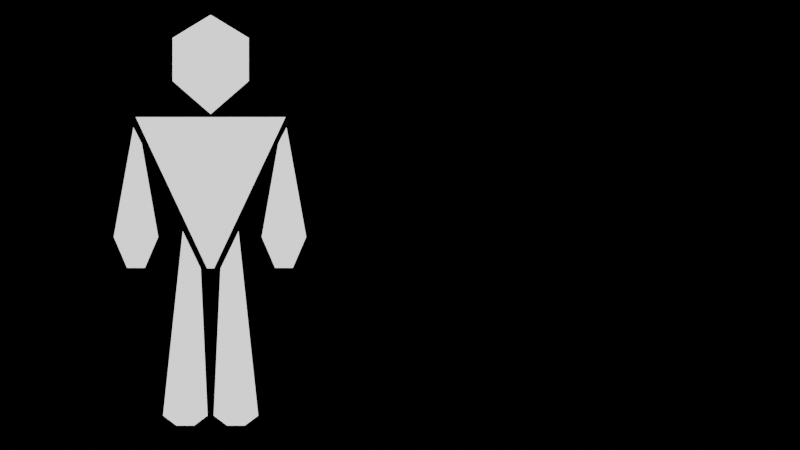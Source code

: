 # Source: silhouette.blend  (saved by Blender 3.1.7; exported with 4.5.12 LTS)
import bpy
from mathutils import Matrix  # noqa: F401  (used for matrix-valued properties, if any)

bpy.ops.wm.read_factory_settings(use_empty=True)
scene = bpy.context.scene
scene.name = 'Scene'

# ---- collections
col_collection = bpy.data.collections.new('Collection'); scene.collection.children.link(col_collection)

# ---- materials (node trees are filled in below, after node groups)
mat_shadelessmat = bpy.data.materials.new('ShadelessMat')
mat_shadelessmat.use_transparent_shadow = False

# ---- material node trees
mat_shadelessmat.use_nodes = True; mat_shadelessmat.node_tree.nodes.clear()
_N = mat_shadelessmat.node_tree.nodes; _L = mat_shadelessmat.node_tree.links
n0 = _N.new('ShaderNodeOutputMaterial'); n0.name = 'Material Output'; n0.location = (300, 300)
n1 = _N.new('ShaderNodeLightPath'); n1.name = 'Light Path'; n1.location = (-458, 578)
n2 = _N.new('ShaderNodeEmission'); n2.name = 'Emission'; n2.location = (-461, 210)
n3 = _N.new('ShaderNodeMixShader'); n3.name = 'Mix Shader'; n3.location = (-226, 391)
_L.new(n1.outputs[0], n3.inputs[0])
_L.new(n2.outputs[0], n3.inputs[2])
_L.new(n3.outputs[0], n0.inputs[0])
n0.is_active_output = True

# ---- world
world_world_001 = bpy.data.worlds.new('World.001'); scene.world = world_world_001
world_world_001.use_nodes = True; world_world_001.node_tree.nodes.clear()
_N = world_world_001.node_tree.nodes; _L = world_world_001.node_tree.links
n0 = _N.new('ShaderNodeBackground'); n0.name = 'Background'; n0.location = (10, 300)
n0.inputs[0].default_value = (0.05, 0.05, 0.05, 0.0)
n1 = _N.new('ShaderNodeOutputWorld'); n1.name = 'World Output'; n1.location = (300, 300)
n1.target = 'EEVEE'
_L.new(n0.outputs[0], n1.inputs[0])
n1.is_active_output = True
world_world_001.use_sun_shadow = False
world_world_001.sun_shadow_jitter_overblur = 0.0

# ---- cameras
cam_camera = bpy.data.cameras.new('Camera')
cam_camera.type = 'ORTHO'
cam_camera.clip_end = 100.0
cam_camera.ortho_scale = 7.314

# ---- lights
light_light = bpy.data.lights.new('Light', 'POINT')
light_light.transmission_factor = 0.0
light_light.energy = 1000.0
light_light.shadow_soft_size = 0.1
light_light.shadow_maximum_resolution = 0.006
light_light.use_absolute_resolution = True

# ---- meshes
me_cube_001 = bpy.data.meshes.new('Cube.001')
me_cube_001.from_pydata([(-1.0, -1.0, -0.1309), (-1.0, -1.0, 1.0), (-1.0, 1.0, -0.1309), (-1.0, 1.0, 1.0), (1.0, -1.0, -0.1309), (1.0, -1.0, 1.0), (1.0, 1.0, -0.1309), (1.0, 1.0, 1.0), (-0.01662, -1.0, 1.598), (-0.01662, 1.0, 1.598), (0.01662, 1.0, 1.598), (0.01662, -1.0, 1.598), (0.0, 1.0, -1.0), (0.0, 1.0, 1.0), (0.0, -1.0, -1.0), (0.0, -1.0, 1.0), (0.0, 1.0, 1.598), (0.0, -1.0, 1.598)], [], [(0, 1, 3, 2), (12, 13, 7, 6), (6, 7, 5, 4), (14, 15, 1, 0), (12, 6, 4, 14), (13, 3, 9, 16), (16, 9, 8, 17), (5, 7, 10, 11), (3, 1, 8, 9), (15, 5, 11, 17), (1, 15, 17, 8), (10, 16, 17, 11), (7, 13, 16, 10), (2, 12, 14, 0), (4, 5, 15, 14), (2, 3, 13, 12)])
_uv = me_cube_001.uv_layers.new(name='UVMap')
_uv.uv.foreach_set('vector', [0.375, 0.0, 0.625, 0.0, 0.625, 0.25, 0.375, 0.25, 0.375, 0.375, 0.625, 0.375, 0.625, 0.5, 0.375, 0.5, 0.375, 0.5, 0.625, 0.5, 0.625, 0.75, 0.375, 0.75, 0.375, 0.875, 0.625, 0.875, 0.625, 1.0, 0.375, 1.0, 0.25, 0.5, 0.375, 0.5, 0.375, 0.75, 0.25, 0.75, 0.625, 0.375, 0.625, 0.25, 0.625, 0.25, 0.625, 0.375, 0.75, 0.5, 0.875, 0.5, 0.875, 0.75, 0.75, 0.75, 0.625, 0.75, 0.625, 0.5, 0.625, 0.5, 0.625, 0.75, 0.625, 0.25, 0.625, 0.0, 0.625, 0.0, 0.625, 0.25, 0.625, 0.875, 0.625, 0.75, 0.625, 0.75, 0.625, 0.875, 0.625, 1.0, 0.625, 0.875, 0.625, 0.875, 0.625, 1.0, 0.625, 0.5, 0.75, 0.5, 0.75, 0.75, 0.625, 0.75, 0.625, 0.5, 0.625, 0.375, 0.625, 0.375, 0.625, 0.5, 0.125, 0.5, 0.25, 0.5, 0.25, 0.75, 0.125, 0.75, 0.375, 0.75, 0.625, 0.75, 0.625, 0.875, 0.375, 0.875, 0.375, 0.25, 0.625, 0.25, 0.625, 0.375, 0.375, 0.375])
me_cube_001.materials.append(mat_shadelessmat)
me_cube_001.use_remesh_fix_poles = True
me_cube_001.use_remesh_preserve_attributes = False
me_cube_001.update()
me_cube_002 = bpy.data.meshes.new('Cube.002')
me_cube_002.from_pydata([(-0.04751, -0.04751, -8.048), (-1.0, -1.0, 1.0), (-0.04751, 0.04751, -8.048), (-1.0, 1.0, 1.0), (0.04751, -0.04751, -8.048), (1.0, -1.0, 1.0), (0.04751, 0.04751, -8.048), (1.0, 1.0, 1.0)], [], [(0, 1, 3, 2), (2, 3, 7, 6), (6, 7, 5, 4), (4, 5, 1, 0), (2, 6, 4, 0), (7, 3, 1, 5)])
_uv = me_cube_002.uv_layers.new(name='UVMap')
_uv.uv.foreach_set('vector', [0.375, 0.0, 0.625, 0.0, 0.625, 0.25, 0.375, 0.25, 0.375, 0.25, 0.625, 0.25, 0.625, 0.5, 0.375, 0.5, 0.375, 0.5, 0.625, 0.5, 0.625, 0.75, 0.375, 0.75, 0.375, 0.75, 0.625, 0.75, 0.625, 1.0, 0.375, 1.0, 0.125, 0.5, 0.375, 0.5, 0.375, 0.75, 0.125, 0.75, 0.625, 0.5, 0.875, 0.5, 0.875, 0.75, 0.625, 0.75])
me_cube_002.materials.append(mat_shadelessmat)
me_cube_002.use_remesh_fix_poles = True
me_cube_002.use_remesh_preserve_attributes = False
me_cube_002.update()
me_cube_003 = bpy.data.meshes.new('Cube.003')
me_cube_003.from_pydata([(-0.5834, -0.2356, -1.0), (-0.06713, -0.3431, 1.351), (-0.5834, 0.2356, -1.0), (-0.06713, 0.3431, 1.351), (0.5834, -0.2356, -1.0), (0.1522, -0.3431, 1.0), (0.5834, 0.2356, -1.0), (0.1522, 0.3431, 1.0), (-0.2332, 0.2356, -1.664), (-0.2332, -0.2356, -1.664), (0.2332, 0.2356, -1.664), (0.2332, -0.2356, -1.664)], [], [(0, 1, 3, 2), (2, 3, 7, 6), (6, 7, 5, 4), (4, 5, 1, 0), (2, 6, 10, 8), (7, 3, 1, 5), (8, 10, 11, 9), (0, 2, 8, 9), (6, 4, 11, 10), (4, 0, 9, 11)])
_uv = me_cube_003.uv_layers.new(name='UVMap')
_uv.uv.foreach_set('vector', [0.375, 0.0, 0.625, 0.0, 0.625, 0.25, 0.375, 0.25, 0.375, 0.25, 0.625, 0.25, 0.625, 0.5, 0.375, 0.5, 0.375, 0.5, 0.625, 0.5, 0.625, 0.75, 0.375, 0.75, 0.375, 0.75, 0.625, 0.75, 0.625, 1.0, 0.375, 1.0, 0.375, 0.25, 0.375, 0.5, 0.375, 0.5, 0.375, 0.25, 0.625, 0.5, 0.875, 0.5, 0.875, 0.75, 0.625, 0.75, 0.125, 0.5, 0.375, 0.5, 0.375, 0.75, 0.125, 0.75, 0.375, 0.0, 0.375, 0.25, 0.375, 0.25, 0.375, 0.0, 0.375, 0.5, 0.375, 0.75, 0.375, 0.75, 0.375, 0.5, 0.375, 0.75, 0.375, 1.0, 0.375, 1.0, 0.375, 0.75])
me_cube_003.materials.append(mat_shadelessmat)
me_cube_003.use_remesh_fix_poles = True
me_cube_003.use_remesh_preserve_attributes = False
me_cube_003.update()
me_cube_004 = bpy.data.meshes.new('Cube.004')
me_cube_004.from_pydata([(-0.5834, -0.2356, -1.0), (-0.06713, -0.3431, 1.351), (-0.5834, 0.2356, -1.0), (-0.06713, 0.3431, 1.351), (0.5834, -0.2356, -1.0), (0.1522, -0.3431, 1.0), (0.5834, 0.2356, -1.0), (0.1522, 0.3431, 1.0), (-0.2332, 0.2356, -1.664), (-0.2332, -0.2356, -1.664), (0.2332, 0.2356, -1.664), (0.2332, -0.2356, -1.664)], [], [(0, 1, 3, 2), (2, 3, 7, 6), (6, 7, 5, 4), (4, 5, 1, 0), (2, 6, 10, 8), (7, 3, 1, 5), (8, 10, 11, 9), (0, 2, 8, 9), (6, 4, 11, 10), (4, 0, 9, 11)])
_uv = me_cube_004.uv_layers.new(name='UVMap')
_uv.uv.foreach_set('vector', [0.375, 0.0, 0.625, 0.0, 0.625, 0.25, 0.375, 0.25, 0.375, 0.25, 0.625, 0.25, 0.625, 0.5, 0.375, 0.5, 0.375, 0.5, 0.625, 0.5, 0.625, 0.75, 0.375, 0.75, 0.375, 0.75, 0.625, 0.75, 0.625, 1.0, 0.375, 1.0, 0.375, 0.25, 0.375, 0.5, 0.375, 0.5, 0.375, 0.25, 0.625, 0.5, 0.875, 0.5, 0.875, 0.75, 0.625, 0.75, 0.125, 0.5, 0.375, 0.5, 0.375, 0.75, 0.125, 0.75, 0.375, 0.0, 0.375, 0.25, 0.375, 0.25, 0.375, 0.0, 0.375, 0.5, 0.375, 0.75, 0.375, 0.75, 0.375, 0.5, 0.375, 0.75, 0.375, 1.0, 0.375, 1.0, 0.375, 0.75])
me_cube_004.materials.append(mat_shadelessmat)
me_cube_004.use_remesh_fix_poles = True
me_cube_004.use_remesh_preserve_attributes = False
me_cube_004.update()
me_cube_005 = bpy.data.meshes.new('Cube.005')
me_cube_005.from_pydata([(-0.5834, -0.2356, -1.509), (-0.06713, -0.3431, 1.351), (-0.5834, 0.2356, -1.509), (-0.06713, 0.3431, 1.351), (0.5834, -0.2356, -1.509), (0.406, -0.3431, 0.7693), (0.5834, 0.2356, -1.509), (0.406, 0.3431, 0.7693), (-0.2332, 0.2356, -1.664), (-0.2332, -0.2356, -1.664), (0.2332, 0.2356, -1.664), (0.2332, -0.2356, -1.664)], [], [(0, 1, 3, 2), (2, 3, 7, 6), (6, 7, 5, 4), (4, 5, 1, 0), (2, 6, 10, 8), (7, 3, 1, 5), (8, 10, 11, 9), (0, 2, 8, 9), (6, 4, 11, 10), (4, 0, 9, 11)])
_uv = me_cube_005.uv_layers.new(name='UVMap')
_uv.uv.foreach_set('vector', [0.375, 0.0, 0.625, 0.0, 0.625, 0.25, 0.375, 0.25, 0.375, 0.25, 0.625, 0.25, 0.625, 0.5, 0.375, 0.5, 0.375, 0.5, 0.625, 0.5, 0.625, 0.75, 0.375, 0.75, 0.375, 0.75, 0.625, 0.75, 0.625, 1.0, 0.375, 1.0, 0.375, 0.25, 0.375, 0.5, 0.375, 0.5, 0.375, 0.25, 0.625, 0.5, 0.875, 0.5, 0.875, 0.75, 0.625, 0.75, 0.125, 0.5, 0.375, 0.5, 0.375, 0.75, 0.125, 0.75, 0.375, 0.0, 0.375, 0.25, 0.375, 0.25, 0.375, 0.0, 0.375, 0.5, 0.375, 0.75, 0.375, 0.75, 0.375, 0.5, 0.375, 0.75, 0.375, 1.0, 0.375, 1.0, 0.375, 0.75])
me_cube_005.materials.append(mat_shadelessmat)
me_cube_005.use_remesh_fix_poles = True
me_cube_005.use_remesh_preserve_attributes = False
me_cube_005.update()
me_cube_007 = bpy.data.meshes.new('Cube.007')
me_cube_007.from_pydata([(-0.5834, -0.2356, -1.509), (-0.06713, -0.3431, 1.351), (-0.5834, 0.2356, -1.509), (-0.06713, 0.3431, 1.351), (0.5834, -0.2356, -1.509), (0.406, -0.3431, 0.7693), (0.5834, 0.2356, -1.509), (0.406, 0.3431, 0.7693), (-0.2332, 0.2356, -1.664), (-0.2332, -0.2356, -1.664), (0.2332, 0.2356, -1.664), (0.2332, -0.2356, -1.664)], [], [(0, 1, 3, 2), (2, 3, 7, 6), (6, 7, 5, 4), (4, 5, 1, 0), (2, 6, 10, 8), (7, 3, 1, 5), (8, 10, 11, 9), (0, 2, 8, 9), (6, 4, 11, 10), (4, 0, 9, 11)])
_uv = me_cube_007.uv_layers.new(name='UVMap')
_uv.uv.foreach_set('vector', [0.375, 0.0, 0.625, 0.0, 0.625, 0.25, 0.375, 0.25, 0.375, 0.25, 0.625, 0.25, 0.625, 0.5, 0.375, 0.5, 0.375, 0.5, 0.625, 0.5, 0.625, 0.75, 0.375, 0.75, 0.375, 0.75, 0.625, 0.75, 0.625, 1.0, 0.375, 1.0, 0.375, 0.25, 0.375, 0.5, 0.375, 0.5, 0.375, 0.25, 0.625, 0.5, 0.875, 0.5, 0.875, 0.75, 0.625, 0.75, 0.125, 0.5, 0.375, 0.5, 0.375, 0.75, 0.125, 0.75, 0.375, 0.0, 0.375, 0.25, 0.375, 0.25, 0.375, 0.0, 0.375, 0.5, 0.375, 0.75, 0.375, 0.75, 0.375, 0.5, 0.375, 0.75, 0.375, 1.0, 0.375, 1.0, 0.375, 0.75])
me_cube_007.materials.append(mat_shadelessmat)
me_cube_007.use_remesh_fix_poles = True
me_cube_007.use_remesh_preserve_attributes = False
me_cube_007.update()

# ---- objects
ob_light = bpy.data.objects.new('Light', light_light)
ob_camera = bpy.data.objects.new('Camera', cam_camera)
ob_cube = bpy.data.objects.new('Cube', me_cube_001)
ob_cube_001 = bpy.data.objects.new('Cube.001', me_cube_002)
ob_cube_002 = bpy.data.objects.new('Cube.002', me_cube_003)
ob_cube_003 = bpy.data.objects.new('Cube.003', me_cube_004)
ob_cube_004 = bpy.data.objects.new('Cube.004', me_cube_005)
ob_cube_005 = bpy.data.objects.new('Cube.005', me_cube_007)

# ---- transforms, parenting, visibility, modifiers, constraints
ob_light.location = (4.076, 1.005, 5.904)
ob_light.rotation_euler = (0.6503, 0.05522, 1.866)
ob_light.lock_rotations_4d = False
ob_light.empty_display_type = 'ARROWS'
ob_light.color = (0.0, 0.0, 0.0, 0.0)
ob_light.lineart.crease_threshold = 0.0
ob_camera.location = (2.003, -31.08, -4.082)
ob_camera.rotation_euler = (1.571, -0.0, 0.0)
ob_camera.scale = (1.0, 1.0, 1.0)
ob_camera.lock_rotations_4d = False
ob_camera.empty_display_type = 'ARROWS'
ob_camera.color = (0.0, 0.0, 0.0, 0.0)
ob_camera.display_type = 'WIRE'
ob_camera.lineart.crease_threshold = 0.0
ob_cube.location = (0.2721, -1.005, -2.714)
ob_cube.scale = (0.3488, 0.1411, 0.3488)
ob_cube_001.location = (0.2712, -1.001, -3.242)
ob_cube_001.scale = (0.685, 0.1529, 0.1529)
ob_cube_002.location = (-0.4108, -1.001, -3.758)
ob_cube_002.scale = (0.3488, 0.3488, 0.4268)
ob_cube_003.location = (0.942, -1.001, -3.758)
ob_cube_003.rotation_euler = (0.0, -0.0, 3.142)
ob_cube_003.scale = (0.3488, 0.3488, 0.4268)
ob_cube_004.location = (0.04013, -1.001, -4.928)
ob_cube_004.scale = (0.3488, 0.3488, 0.5903)
ob_cube_005.location = (0.5031, -1.001, -4.928)
ob_cube_005.rotation_euler = (0.0, -0.0, 3.142)
ob_cube_005.scale = (0.3488, 0.3488, 0.5903)

# ---- collection membership
col_collection.objects.link(ob_light)
col_collection.objects.link(ob_camera)
col_collection.objects.link(ob_cube)
col_collection.objects.link(ob_cube_001)
col_collection.objects.link(ob_cube_002)
col_collection.objects.link(ob_cube_003)
col_collection.objects.link(ob_cube_004)
col_collection.objects.link(ob_cube_005)

# ---- scene / render settings (as saved in the file)
scene.camera = ob_camera
scene.frame_start = 1; scene.frame_end = 250; scene.frame_set(73)
scene.render.engine = 'BLENDER_EEVEE_NEXT'
scene.render.film_transparent = True
scene.cycles.sampling_pattern = 'TABULATED_SOBOL'
scene.cycles.use_light_tree = False
scene.view_settings.view_transform = 'Filmic'
bpy.context.view_layer.update()
